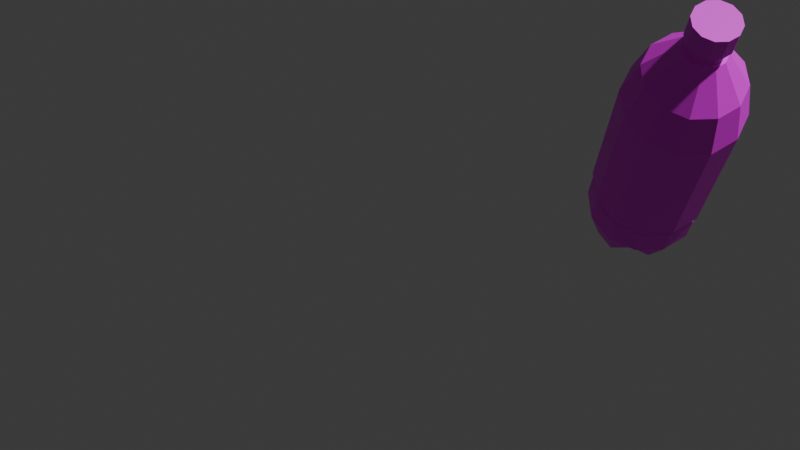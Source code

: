 # Source: pepsi.blend  (saved by Blender 4.4.32; exported with 4.5.12 LTS)
import bpy
from mathutils import Matrix  # noqa: F401  (used for matrix-valued properties, if any)

bpy.ops.wm.read_factory_settings(use_empty=True)
scene = bpy.context.scene
scene.name = 'Scene'

# ---- collections
col_collection = bpy.data.collections.new('Collection'); scene.collection.children.link(col_collection)

# ---- images (referenced by path relative to the original .blend; pixels are not part of the script)
import os
ASSET_DIR = os.environ.get("B2B_ASSET_DIR", "")  # directory of the original .blend (textures are referenced by path, not embedded)
HERE = os.path.dirname(os.path.abspath(__file__))  # packed textures are extracted next to this script under _unpacked/

def load_image(name, relpath, width, height, colorspace="sRGB"):
    """Load a texture the original file referenced (path relative to the .blend, or extracted next to this script)."""
    p = next((c for c in (os.path.join(HERE, relpath), os.path.join(ASSET_DIR, relpath)) if relpath and os.path.exists(c)), "")
    if p:
        img = bpy.data.images.load(p, check_existing=True)
        img.name = name
    else:  # same state as the original file: an image datablock whose file is absent (Cycles renders it pink)
        img = bpy.data.images.new(name, width, height)
        img.source = "FILE"
        img.filepath = "//" + (relpath or name)
    img.colorspace_settings.name = colorspace
    return img
img_texture_png_001 = load_image('texture.png.001', 'texture.png', 1024, 1024, 'sRGB')

# ---- materials (node trees are filled in below, after node groups)
mat_material = bpy.data.materials.new('Material')
mat_material.alpha_threshold = 0.0
mat_material.roughness = 0.5
mat_material.line_color = (0.0, 0.0, 0.0, 1.0)

# ---- material node trees
mat_material.use_nodes = True; mat_material.node_tree.nodes.clear()
_N = mat_material.node_tree.nodes; _L = mat_material.node_tree.links
n0 = _N.new('ShaderNodeOutputMaterial'); n0.name = 'Material Output'; n0.location = (300, 300)
n1 = _N.new('ShaderNodeBsdfPrincipled'); n1.name = 'Principled BSDF'; n1.location = (10, 300)
n1.inputs[3].default_value = 1.45
n2 = _N.new('ShaderNodeTexImage'); n2.name = 'Image Texture'; n2.location = (-280, 280)
n2.image = img_texture_png_001
_L.new(n1.outputs[0], n0.inputs[0])
_L.new(n2.outputs[0], n1.inputs[0])
n0.is_active_output = True

# ---- world
world_world = bpy.data.worlds.new('World'); scene.world = world_world
world_world.use_nodes = True; world_world.node_tree.nodes.clear()
_N = world_world.node_tree.nodes; _L = world_world.node_tree.links
n0 = _N.new('ShaderNodeOutputWorld'); n0.name = 'World Output'; n0.location = (300, 300)
n1 = _N.new('ShaderNodeBackground'); n1.name = 'Background'; n1.location = (10, 300)
n1.inputs[0].default_value = (0.05088, 0.05088, 0.05088, 1.0)
_L.new(n1.outputs[0], n0.inputs[0])
n0.is_active_output = True
world_world.color = (0.05088, 0.05088, 0.05088)
world_world.sun_shadow_jitter_overblur = 0.0

# ---- cameras
cam_camera_001 = bpy.data.cameras.new('Camera.001')

# ---- meshes
me_cylinder = bpy.data.meshes.new('Cylinder')
me_cylinder.from_pydata([(0.0, 0.3502, -0.2773), (0.0, 0.3733, 0.6821), (-0.3502, 0.0, -0.2773), (-0.3733, 0.0, 0.6821), (-0.3032, 0.1751, -0.2773), (-0.3233, 0.1867, 0.6821), (-0.1751, 0.3032, -0.2773), (-0.1867, 0.3233, 0.6821), (0.0, 0.1057, 1.176), (-0.1057, 0.0, 1.176), (-0.09155, 0.05286, 1.176), (-0.05286, 0.09155, 1.176), (-0.1523, 0.2638, 0.9438), (0.0, 0.3047, 0.9438), (-0.2638, 0.1523, 0.9438), (-0.3047, 0.0, 0.9438), (0.0, 0.1309, 1.176), (-0.1309, 0.0, 1.176), (-0.1134, 0.06546, 1.176), (-0.06546, 0.1134, 1.176), (0.0, 0.1057, 1.265), (-0.1057, 0.0, 1.265), (-0.09155, 0.05286, 1.265), (-0.05286, 0.09155, 1.265), (0.0, 0.3733, -0.2528), (-0.3733, 0.0, -0.2528), (-0.3233, 0.1867, -0.2528), (-0.1867, 0.3233, -0.2528), (0.0, 0.363, -0.3039), (-0.363, 0.0, -0.3039), (-0.3144, 0.1815, -0.3039), (-0.1815, 0.3144, -0.3039), (0.0, 0.363, -0.5019), (-0.363, 0.0, -0.5019), (-0.3144, 0.1815, -0.5019), (-0.1815, 0.3144, -0.5019), (0.0, 0.2593, -0.6635), (-0.2593, 0.0, -0.6635), (-0.2245, 0.1296, -0.7857), (-0.1296, 0.2245, -0.7857), (0.0, 0.116, -0.7857), (-0.116, 0.0, -0.7857), (-0.1005, 0.058, -0.7857), (-0.058, 0.1005, -0.7857), (0.0, 0.0, -0.7857), (0.0, 0.1057, 1.265), (-0.1057, 0.0, 1.265), (-0.09155, 0.05286, 1.265), (-0.05286, 0.09155, 1.265), (0.0, 0.141, 1.417), (0.0, 0.141, 1.265), (-0.141, 0.0, 1.265), (-0.1221, 0.07048, 1.265), (-0.07048, 0.1221, 1.265), (-0.141, 0.0, 1.417), (-0.1221, 0.07048, 1.417), (-0.07048, 0.1221, 1.417), (0.0, 0.0, 1.417), (0.0, 0.3733, 0.5688), (-0.3733, 0.0, 0.5688), (-0.3233, 0.1867, 0.5688), (-0.1867, 0.3233, 0.5688)], [], [(59, 3, 5, 60), (60, 5, 7, 61), (61, 7, 1, 58), (13, 12, 19, 16), (12, 14, 18, 19), (14, 15, 17, 18), (5, 3, 15, 14), (7, 5, 14, 12), (1, 7, 12, 13), (9, 10, 18, 17), (10, 11, 19, 18), (11, 8, 16, 19), (11, 10, 22, 23), (8, 11, 23, 20), (10, 9, 21, 22), (4, 2, 25, 26), (6, 4, 26, 27), (0, 6, 27, 24), (6, 0, 28, 31), (2, 4, 30, 29), (4, 6, 31, 30), (31, 28, 32, 35), (29, 30, 34, 33), (30, 31, 35, 34), (35, 32, 36, 39), (33, 34, 38, 37), (34, 35, 39, 38), (39, 36, 40, 43), (38, 39, 43, 42), (37, 38, 42, 41), (44, 41, 42), (44, 42, 43), (44, 43, 40), (22, 21, 46, 47), (45, 48, 53, 50), (23, 22, 47, 48), (20, 23, 48, 45), (53, 52, 55, 56), (47, 46, 51, 52), (48, 47, 52, 53), (49, 56, 55, 54, 57), (50, 53, 56, 49), (52, 51, 54, 55), (27, 61, 58, 24), (26, 60, 61, 27), (25, 59, 60, 26)])
_uv = me_cylinder.uv_layers.new(name='UVMap')
_uv.uv.foreach_set('vector', [0.4855, 0.9309, 0.4855, 0.9383, 0.4855, 0.9383, 0.4855, 0.9309, 0.4855, 0.9309, 0.4855, 0.9383, 0.4855, 0.9383, 0.4855, 0.9309, 0.4855, 0.9309, 0.4855, 0.9383, 0.4855, 0.9383, 0.4855, 0.9309, 0.4855, 0.9554, 0.4855, 0.9554, 0.4855, 0.9706, 0.4855, 0.9706, 0.4855, 0.9554, 0.4855, 0.9554, 0.4855, 0.9706, 0.4855, 0.9706, 0.4855, 0.9554, 0.4855, 0.9554, 0.4855, 0.9706, 0.4855, 0.9706, 0.4855, 0.9383, 0.4855, 0.9383, 0.4855, 0.9554, 0.4855, 0.9554, 0.4855, 0.9383, 0.4855, 0.9383, 0.4855, 0.9554, 0.4855, 0.9554, 0.4855, 0.9383, 0.4855, 0.9383, 0.4855, 0.9554, 0.4855, 0.9554, 0.4855, 0.9706, 0.4855, 0.9706, 0.4855, 0.9706, 0.4855, 0.9706, 0.4855, 0.9706, 0.4855, 0.9706, 0.4855, 0.9706, 0.4855, 0.9706, 0.4855, 0.9706, 0.4855, 0.9706, 0.4855, 0.9706, 0.4855, 0.9706, 0.4855, 0.9706, 0.4855, 0.9706, 0.4855, 0.9764, 0.4855, 0.9764, 0.4855, 0.9706, 0.4855, 0.9706, 0.4855, 0.9764, 0.4855, 0.9764, 0.4855, 0.9706, 0.4855, 0.9706, 0.4855, 0.9764, 0.4855, 0.9764, 0.4855, 0.8756, 0.4855, 0.8756, 0.4855, 0.8772, 0.4855, 0.8772, 0.4855, 0.8756, 0.4855, 0.8756, 0.4855, 0.8772, 0.4855, 0.8772, 0.4855, 0.8756, 0.4855, 0.8756, 0.4855, 0.8772, 0.4855, 0.8772, 0.4855, 0.8756, 0.4855, 0.8756, 0.4855, 0.8739, 0.4855, 0.8739, 0.4855, 0.8756, 0.4855, 0.8756, 0.4855, 0.8739, 0.4855, 0.8739, 0.4855, 0.8756, 0.4855, 0.8756, 0.4855, 0.8739, 0.4855, 0.8739, 0.4855, 0.8739, 0.4855, 0.8739, 0.4855, 0.8609, 0.4855, 0.8609, 0.4855, 0.8739, 0.4855, 0.8739, 0.4855, 0.8609, 0.4855, 0.8609, 0.4855, 0.8739, 0.4855, 0.8739, 0.4855, 0.8609, 0.4855, 0.8609, 0.4855, 0.8609, 0.4855, 0.8609, 0.4855, 0.8504, 0.4855, 0.8424, 0.4855, 0.8609, 0.4855, 0.8609, 0.4855, 0.8424, 0.4855, 0.8504, 0.4855, 0.8609, 0.4855, 0.8609, 0.4855, 0.8424, 0.4855, 0.8424, 0.4855, 0.8424, 0.4855, 0.8504, 0.4855, 0.8424, 0.4855, 0.8424, 0.4855, 0.8424, 0.4855, 0.8424, 0.4855, 0.8424, 0.4855, 0.8424, 0.4855, 0.8504, 0.4855, 0.8424, 0.4855, 0.8424, 0.4855, 0.8424, 0.4855, 0.8424, 0.4855, 0.8424, 0.4855, 0.8424, 0.4855, 0.8424, 0.4855, 0.8424, 0.4855, 0.8424, 0.4855, 0.8424, 0.4855, 0.8424, 0.4855, 0.8424, 0.3548, 0.6422, 0.3548, 0.6422, 0.3548, 0.6422, 0.3548, 0.6422, 0.3548, 0.6422, 0.3548, 0.6422, 0.3548, 0.6422, 0.3548, 0.6422, 0.3548, 0.6422, 0.3548, 0.6422, 0.3548, 0.6422, 0.3548, 0.6422, 0.3548, 0.6422, 0.3548, 0.6422, 0.3548, 0.6422, 0.3548, 0.6422, 0.3548, 0.6422, 0.3548, 0.6422, 0.3548, 0.6521, 0.3548, 0.6521, 0.3548, 0.6422, 0.3548, 0.6422, 0.3548, 0.6422, 0.3548, 0.6422, 0.3548, 0.6422, 0.3548, 0.6422, 0.3548, 0.6422, 0.3548, 0.6422, 0.3548, 0.6521, 0.3548, 0.6521, 0.3548, 0.6521, 0.3548, 0.6521, 0.3548, 0.6521, 0.3548, 0.6422, 0.3548, 0.6422, 0.3548, 0.6521, 0.3548, 0.6521, 0.3548, 0.6422, 0.3548, 0.6422, 0.3548, 0.6521, 0.3548, 0.6521, 0.3548, 0.5151, 0.3548, 0.648, 0.3548, 0.648, 0.3548, 0.5151, 0.3548, 0.5151, 0.3548, 0.648, 0.3548, 0.648, 0.3548, 0.5151, 0.3548, 0.5151, 0.3548, 0.648, 0.3548, 0.648, 0.3548, 0.5151])
me_cylinder.materials.append(mat_material)
me_cylinder.update()

# ---- objects
ob_pepsi = bpy.data.objects.new('Pepsi', me_cylinder)
ob_empty = bpy.data.objects.new('Empty', None)
ob_camera = bpy.data.objects.new('Camera', cam_camera_001)
ob_empty_001 = bpy.data.objects.new('Empty.001', None)
ob_empty_002 = bpy.data.objects.new('Empty.002', None)
ob_empty_003 = bpy.data.objects.new('Empty.003', None)

# ---- transforms, parenting, visibility, modifiers, constraints
ob_pepsi.location = (1.623, 3.744e-08, 0.3863)
ob_pepsi.rotation_euler = (1.067, 0.2005, -0.09539)
_m = ob_pepsi.modifiers.new('Mirror', 'MIRROR')
_m.use_axis = (False, True, False)
_m.use_clip = True
_m = ob_pepsi.modifiers.new('Mirror.001', 'MIRROR')
_m.use_clip = True
ob_empty.location = (6.95e-17, 0.2177, 0.3266)
ob_empty.rotation_euler = (1.571, -0.0, -1.571)
ob_empty.scale = (1.633, 1.633, 1.633)
ob_empty.empty_display_type = 'IMAGE'
ob_empty.empty_display_size = 5.0
ob_camera.location = (0.0, -6.989, 0.0)
ob_camera.rotation_euler = (1.571, -0.0, 0.0)
ob_empty_001.location = (0.0, 0.0, 0.0)
ob_empty_001.rotation_euler = (1.571, -0.0, 0.0)
ob_empty_001.scale = (1.828, 1.828, 1.828)
ob_empty_001.empty_display_type = 'IMAGE'
ob_empty_001.empty_display_size = 5.0
ob_empty_002.location = (1.549, 3.744e-08, -0.7248)
ob_empty_002.rotation_euler = (0.06211, 0.2, 0.306)
ob_empty_002.empty_display_size = 0.2
ob_empty_003.location = (1.024, 5.884e-08, -1.214)
ob_empty_003.rotation_euler = (-0.9602, 0.1276, 0.2698)
ob_empty_003.empty_display_size = 0.2

# ---- collection membership
col_collection.objects.link(ob_pepsi)
col_collection.objects.link(ob_empty)
col_collection.objects.link(ob_camera)
col_collection.objects.link(ob_empty_001)
col_collection.objects.link(ob_empty_002)
col_collection.objects.link(ob_empty_003)

# ---- scene / render settings (as saved in the file)
scene.camera = ob_camera
scene.frame_start = 1; scene.frame_end = 13; scene.frame_set(3)
scene.render.engine = 'BLENDER_EEVEE_NEXT'
scene.render.fps = 12
bpy.context.view_layer.update()

# ---- added for rendering (the .blend has no usable light): sun
light_auto_sun = bpy.data.lights.new('AutoSun', 'SUN')
light_auto_sun.energy = 3.0
light_auto_sun.angle = 0.0523599
ob_auto_sun = bpy.data.objects.new('AutoSun', light_auto_sun)
scene.collection.objects.link(ob_auto_sun)
ob_auto_sun.rotation_euler = (0.872665, 0.174533, 0.523599)
bpy.context.view_layer.update()
